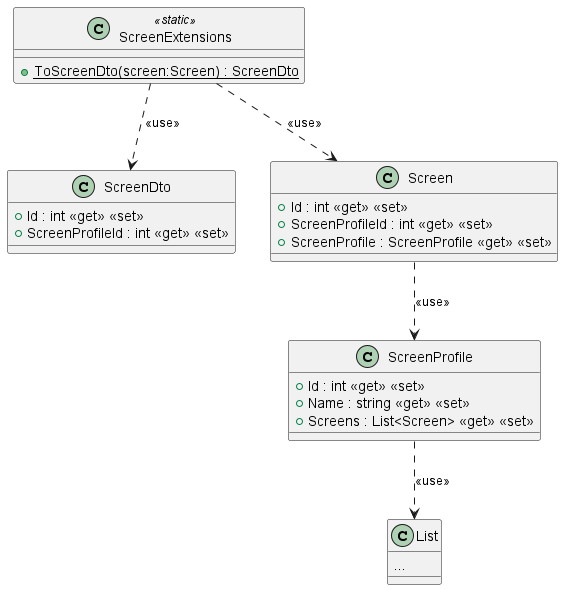

The diagram above was rendered by PlantUML. Its source (embedded in the PNG):
@startuml
class ScreenExtensions <<static>> {
    + {static} ToScreenDto(screen:Screen) : ScreenDto
}
ScreenExtensions ..> ScreenDto: <<use>>
class ScreenDto {
    + Id : int <<get>> <<set>>
    + ScreenProfileId : int <<get>> <<set>>
}
ScreenExtensions ..> Screen: <<use>>
class Screen {
    + Id : int <<get>> <<set>>
    + ScreenProfileId : int <<get>> <<set>>
    + ScreenProfile : ScreenProfile <<get>> <<set>>
}
Screen ..> ScreenProfile: <<use>>
class ScreenProfile {
    + Id : int <<get>> <<set>>
    + Name : string <<get>> <<set>>
    + Screens : List<Screen> <<get>> <<set>>
}
class List {
...
}
ScreenProfile ..> List: <<use>>
@enduml